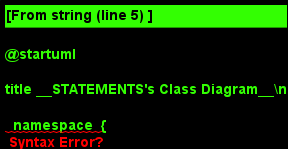

The diagram above was rendered by PlantUML. Its source (embedded in the PNG):
@startuml

title __STATEMENTS's Class Diagram__\n

  namespace  {
    namespace tatements {
      class Statements.Expense {
          ~ documents : File
          + Expense()
          + Expense()
      }
    }
  }
  

  namespace  {
    namespace tatements {
      class Statements.Income {
          + Income()
          + Income()
      }
    }
  }
  

  namespace  {
    namespace tatements {
      class Statements.Statement {
          ~ formatter : SimpleDateFormat
          - amount : double
          - dateCreated : Date
          - id : int
          - name : String
          + Statement()
          + Statement()
          + getAmount()
          + getDate()
          + getID()
          + getName()
          + setAmount()
          + setName()
      }
    }
  }
  

  Statements.Expense -up-|> Statements.Statement
  Statements.Income -up-|> Statements.Statement
  Statements.Statement .up.|> java.io.Serializable


right footer


PlantUML diagram generated by SketchIt! (https://bitbucket.org/pmesmeur/sketch.it)
For more information about this tool, please contact philippe.mesmeur@gmail.com
endfooter

@enduml